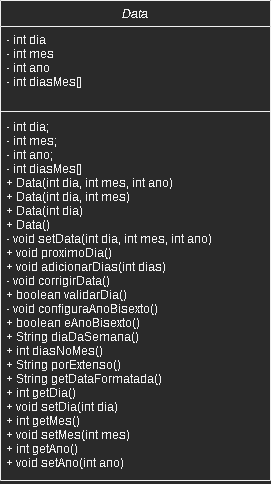

The diagram above was exported from draw.io. Its source (the exported page's mxGraphModel, read from the mxfile embedded in the PNG):
<mxGraphModel dx="813" dy="492" grid="1" gridSize="10" guides="1" tooltips="1" connect="1" arrows="1" fold="1" page="1" pageScale="1" pageWidth="827" pageHeight="1169" math="0" shadow="0">
  <root>
    <mxCell id="WIyWlLk6GJQsqaUBKTNV-0" />
    <mxCell id="WIyWlLk6GJQsqaUBKTNV-1" parent="WIyWlLk6GJQsqaUBKTNV-0" />
    <mxCell id="zkfFHV4jXpPFQw0GAbJ--0" value="Data" style="swimlane;fontStyle=2;align=center;verticalAlign=top;childLayout=stackLayout;horizontal=1;startSize=26;horizontalStack=0;resizeParent=1;resizeLast=0;collapsible=1;marginBottom=0;rounded=0;shadow=0;strokeWidth=1;" parent="WIyWlLk6GJQsqaUBKTNV-1" vertex="1">
      <mxGeometry x="340" y="90" width="270" height="480" as="geometry">
        <mxRectangle x="230" y="140" width="160" height="26" as="alternateBounds" />
      </mxGeometry>
    </mxCell>
    <mxCell id="zkfFHV4jXpPFQw0GAbJ--1" value="- int dia&#10;- int mes&#10;- int ano&#10;- int diasMes[]" style="text;align=left;verticalAlign=top;spacingLeft=4;spacingRight=4;overflow=hidden;rotatable=0;points=[[0,0.5],[1,0.5]];portConstraint=eastwest;" parent="zkfFHV4jXpPFQw0GAbJ--0" vertex="1">
      <mxGeometry y="26" width="270" height="84" as="geometry" />
    </mxCell>
    <mxCell id="zkfFHV4jXpPFQw0GAbJ--4" value="" style="line;html=1;strokeWidth=1;align=left;verticalAlign=middle;spacingTop=-1;spacingLeft=3;spacingRight=3;rotatable=0;labelPosition=right;points=[];portConstraint=eastwest;" parent="zkfFHV4jXpPFQw0GAbJ--0" vertex="1">
      <mxGeometry y="110" width="270" height="2" as="geometry" />
    </mxCell>
    <mxCell id="zkfFHV4jXpPFQw0GAbJ--5" value="- int dia;&#10;- int mes;&#10;- int ano;&#10;- int diasMes[]&#10;+ Data(int dia, int mes, int ano)&#10;+ Data(int dia, int mes)&#10;+ Data(int dia)&#10;+ Data()&#10;- void setData(int dia, int mes, int ano)&#10;+ void proximoDia()&#10;+ void adicionarDias(int dias)&#10;- void corrigirData()&#10;+ boolean validarDia()&#10;- void configuraAnoBisexto()&#10;+ boolean eAnoBisexto()&#10;+ String diaDaSemana()&#10;+ int diasNoMes()&#10;+ String porExtenso()&#10;+ String getDataFormatada()&#10;+ int getDia()&#10;+ void setDia(int dia)&#10;+ int getMes()&#10;+ void setMes(int mes)&#10;+ int getAno()&#10;+ void setAno(int ano)" style="text;align=left;verticalAlign=top;spacingLeft=4;spacingRight=4;overflow=hidden;rotatable=0;points=[[0,0.5],[1,0.5]];portConstraint=eastwest;spacing=2;spacingTop=1;" parent="zkfFHV4jXpPFQw0GAbJ--0" vertex="1">
      <mxGeometry y="112" width="270" height="368" as="geometry" />
    </mxCell>
  </root>
</mxGraphModel>